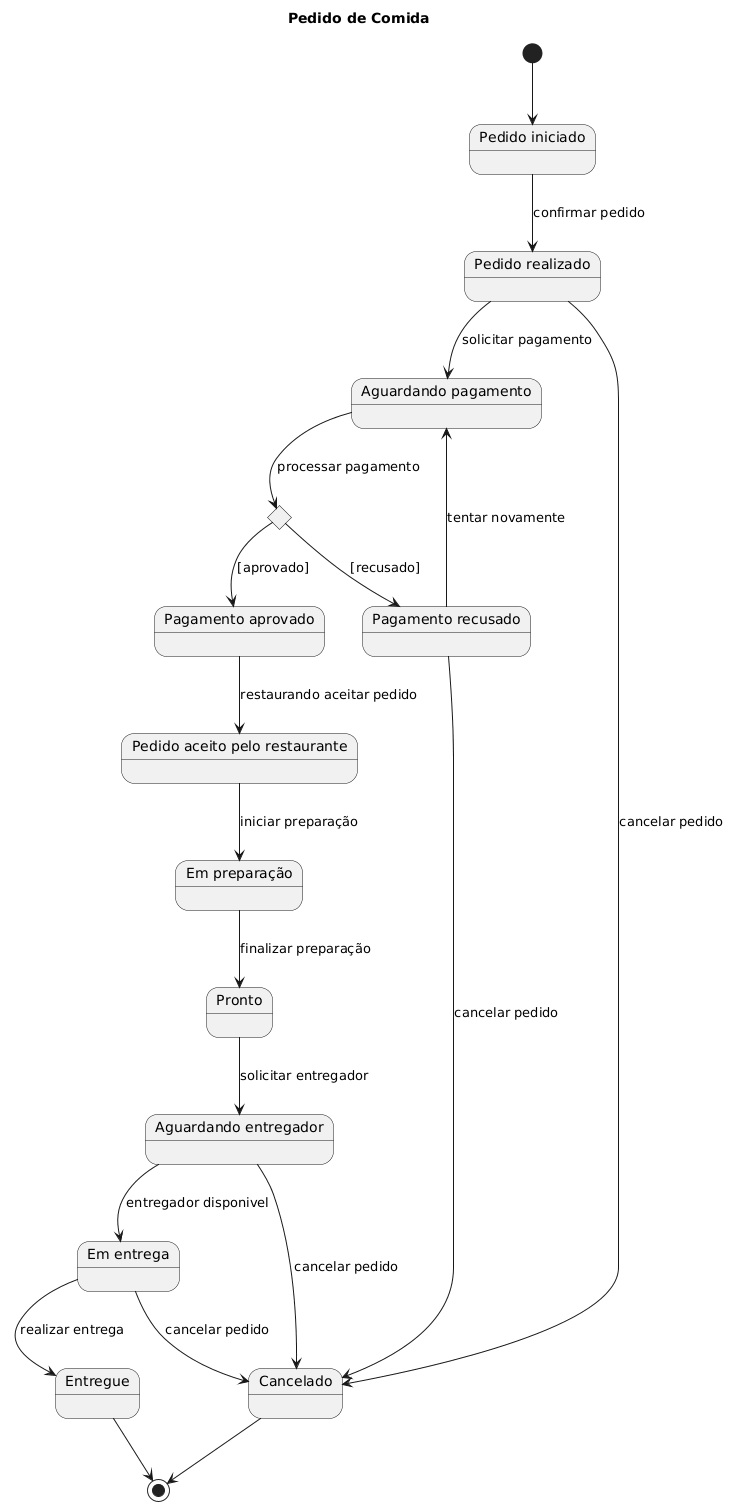

The diagram above was rendered by PlantUML. Its source (embedded in the PNG):
@startuml
title "Pedido de Comida"

state "Pedido iniciado" as PedidoIniciado
state "Pedido realizado" as PedidoRealizado
state "Aguardando pagamento" as AguardandoPagamento 
state "Pagamento aprovado" as PagamentoAprovado
state "Pagamento recusado" as PagamentoRecusado
state "Pedido aceito pelo restaurante" as PedidoAceito
state "Em preparação" as EmPreparacao
state "Pronto" as Pronto
state "Aguardando entregador" as AguardandoEntregador
state "Em entrega" as EmEntrega
state "Entregue" as Entregue
state "Cancelado" as Cancelado

state EscolhaPagamento <<choice>>

[*] --> PedidoIniciado
PedidoIniciado --> PedidoRealizado : confirmar pedido
PedidoRealizado --> AguardandoPagamento : solicitar pagamento
PedidoRealizado --> Cancelado : cancelar pedido

AguardandoPagamento --> EscolhaPagamento : processar pagamento

EscolhaPagamento --> PagamentoAprovado : [aprovado]
EscolhaPagamento --> PagamentoRecusado : [recusado]

PagamentoRecusado --> AguardandoPagamento : tentar novamente
PagamentoRecusado --> Cancelado : cancelar pedido

PagamentoAprovado --> PedidoAceito : restaurando aceitar pedido

PedidoAceito --> EmPreparacao : iniciar preparação

EmPreparacao --> Pronto: finalizar preparação

Pronto --> AguardandoEntregador : solicitar entregador

AguardandoEntregador --> EmEntrega : entregador disponivel
AguardandoEntregador --> Cancelado : cancelar pedido

EmEntrega --> Entregue : realizar entrega
EmEntrega --> Cancelado : cancelar pedido

Entregue --> [*]
Cancelado --> [*]
@enduml